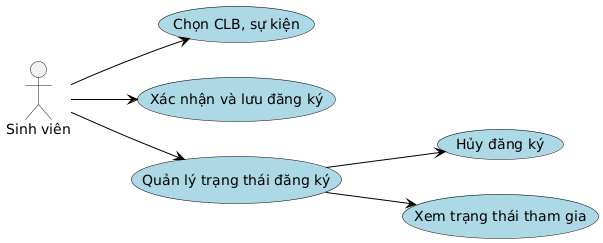

The diagram above was rendered by PlantUML. Its source (embedded in the PNG):
@startuml
' Bố cục từ trên xuống dưới

left to right direction

' skinparam defaultTextAlignment center
skinparam packageStyle rect

skinparam usecase {
  BorderColor black
  BackgroundColor LightBlue
  ArrowColor black
}

actor "Sinh viên" as SinhVien

  ' --- Nhóm Use Case cho BTC ---
  (Chọn CLB, sự kiện) as UC2
  (Xác nhận và lưu đăng ký) as UC3
  (Quản lý trạng thái đăng ký) as UC4
  (Hủy đăng ký) as UC5
  (Xem trạng thái tham gia) as UC6

' --- Liên kết các Actor ---
SinhVien --> UC2
SinhVien --> UC3
SinhVien --> UC4

UC4 --> UC5
UC4 --> UC6
@enduml